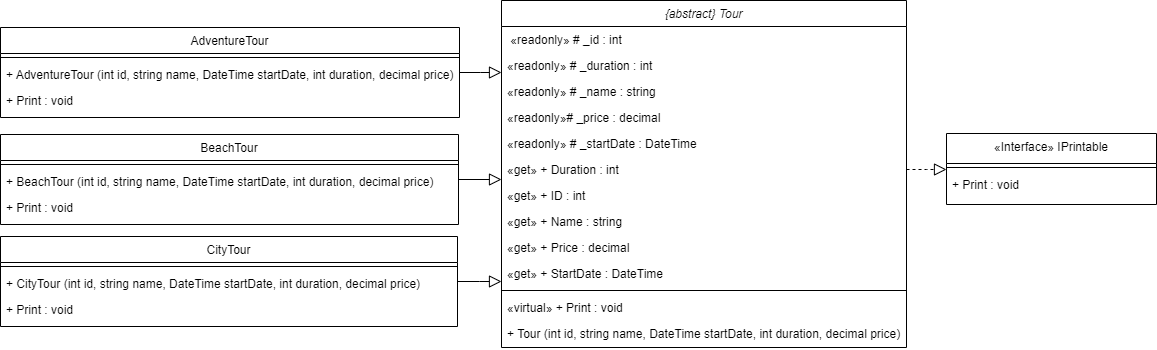

The diagram above was exported from draw.io. Its source (the exported page's mxGraphModel, read from the mxfile embedded in the PNG):
<mxGraphModel dx="2459" dy="669" grid="0" gridSize="10" guides="0" tooltips="1" connect="1" arrows="1" fold="1" page="1" pageScale="1" pageWidth="1169" pageHeight="827" math="0" shadow="0">
  <root>
    <mxCell id="WIyWlLk6GJQsqaUBKTNV-0" />
    <mxCell id="WIyWlLk6GJQsqaUBKTNV-1" parent="WIyWlLk6GJQsqaUBKTNV-0" />
    <mxCell id="zkfFHV4jXpPFQw0GAbJ--0" value="{abstract} Tour" style="swimlane;fontStyle=2;align=center;verticalAlign=top;childLayout=stackLayout;horizontal=1;startSize=26;horizontalStack=0;resizeParent=1;resizeLast=0;collapsible=1;marginBottom=0;rounded=0;shadow=0;strokeWidth=1;" parent="WIyWlLk6GJQsqaUBKTNV-1" vertex="1">
      <mxGeometry x="-656" y="42" width="405" height="347" as="geometry">
        <mxRectangle x="230" y="140" width="160" height="26" as="alternateBounds" />
      </mxGeometry>
    </mxCell>
    <mxCell id="zkfFHV4jXpPFQw0GAbJ--1" value=" «readonly» # _id : int" style="text;align=left;verticalAlign=top;spacingLeft=4;spacingRight=4;overflow=hidden;rotatable=0;points=[[0,0.5],[1,0.5]];portConstraint=eastwest;" parent="zkfFHV4jXpPFQw0GAbJ--0" vertex="1">
      <mxGeometry y="26" width="405" height="26" as="geometry" />
    </mxCell>
    <mxCell id="Em8jzO8jWddVyIXz5C2S-1" value="«readonly» # _duration : int        " style="text;align=left;verticalAlign=top;spacingLeft=4;spacingRight=4;overflow=hidden;rotatable=0;points=[[0,0.5],[1,0.5]];portConstraint=eastwest;" parent="zkfFHV4jXpPFQw0GAbJ--0" vertex="1">
      <mxGeometry y="52" width="405" height="26" as="geometry" />
    </mxCell>
    <mxCell id="Em8jzO8jWddVyIXz5C2S-2" value="«readonly» # _name : string" style="text;align=left;verticalAlign=top;spacingLeft=4;spacingRight=4;overflow=hidden;rotatable=0;points=[[0,0.5],[1,0.5]];portConstraint=eastwest;" parent="zkfFHV4jXpPFQw0GAbJ--0" vertex="1">
      <mxGeometry y="78" width="405" height="26" as="geometry" />
    </mxCell>
    <mxCell id="zkfFHV4jXpPFQw0GAbJ--3" value="«readonly»# _price : decimal" style="text;align=left;verticalAlign=top;spacingLeft=4;spacingRight=4;overflow=hidden;rotatable=0;points=[[0,0.5],[1,0.5]];portConstraint=eastwest;rounded=0;shadow=0;html=0;" parent="zkfFHV4jXpPFQw0GAbJ--0" vertex="1">
      <mxGeometry y="104" width="405" height="26" as="geometry" />
    </mxCell>
    <mxCell id="Em8jzO8jWddVyIXz5C2S-0" value="«readonly» # _startDate : DateTime" style="text;align=left;verticalAlign=top;spacingLeft=4;spacingRight=4;overflow=hidden;rotatable=0;points=[[0,0.5],[1,0.5]];portConstraint=eastwest;rounded=0;shadow=0;html=0;" parent="zkfFHV4jXpPFQw0GAbJ--0" vertex="1">
      <mxGeometry y="130" width="405" height="26" as="geometry" />
    </mxCell>
    <mxCell id="Em8jzO8jWddVyIXz5C2S-5" value="«get» + Duration : int" style="text;align=left;verticalAlign=top;spacingLeft=4;spacingRight=4;overflow=hidden;rotatable=0;points=[[0,0.5],[1,0.5]];portConstraint=eastwest;rounded=0;shadow=0;html=0;" parent="zkfFHV4jXpPFQw0GAbJ--0" vertex="1">
      <mxGeometry y="156" width="405" height="26" as="geometry" />
    </mxCell>
    <mxCell id="Em8jzO8jWddVyIXz5C2S-6" value="«get» + ID : int" style="text;align=left;verticalAlign=top;spacingLeft=4;spacingRight=4;overflow=hidden;rotatable=0;points=[[0,0.5],[1,0.5]];portConstraint=eastwest;rounded=0;shadow=0;html=0;" parent="zkfFHV4jXpPFQw0GAbJ--0" vertex="1">
      <mxGeometry y="182" width="405" height="26" as="geometry" />
    </mxCell>
    <mxCell id="Em8jzO8jWddVyIXz5C2S-7" value="«get» + Name : string" style="text;align=left;verticalAlign=top;spacingLeft=4;spacingRight=4;overflow=hidden;rotatable=0;points=[[0,0.5],[1,0.5]];portConstraint=eastwest;rounded=0;shadow=0;html=0;" parent="zkfFHV4jXpPFQw0GAbJ--0" vertex="1">
      <mxGeometry y="208" width="405" height="26" as="geometry" />
    </mxCell>
    <mxCell id="Em8jzO8jWddVyIXz5C2S-8" value="«get» + Price : decimal" style="text;align=left;verticalAlign=top;spacingLeft=4;spacingRight=4;overflow=hidden;rotatable=0;points=[[0,0.5],[1,0.5]];portConstraint=eastwest;rounded=0;shadow=0;html=0;" parent="zkfFHV4jXpPFQw0GAbJ--0" vertex="1">
      <mxGeometry y="234" width="405" height="26" as="geometry" />
    </mxCell>
    <mxCell id="Em8jzO8jWddVyIXz5C2S-9" value="«get» + StartDate : DateTime" style="text;align=left;verticalAlign=top;spacingLeft=4;spacingRight=4;overflow=hidden;rotatable=0;points=[[0,0.5],[1,0.5]];portConstraint=eastwest;" parent="zkfFHV4jXpPFQw0GAbJ--0" vertex="1">
      <mxGeometry y="260" width="405" height="26" as="geometry" />
    </mxCell>
    <mxCell id="zkfFHV4jXpPFQw0GAbJ--4" value="" style="line;html=1;strokeWidth=1;align=left;verticalAlign=middle;spacingTop=-1;spacingLeft=3;spacingRight=3;rotatable=0;labelPosition=right;points=[];portConstraint=eastwest;" parent="zkfFHV4jXpPFQw0GAbJ--0" vertex="1">
      <mxGeometry y="286" width="405" height="8" as="geometry" />
    </mxCell>
    <mxCell id="Em8jzO8jWddVyIXz5C2S-10" value="«virtual» + Print : void " style="text;align=left;verticalAlign=top;spacingLeft=4;spacingRight=4;overflow=hidden;rotatable=0;points=[[0,0.5],[1,0.5]];portConstraint=eastwest;" parent="zkfFHV4jXpPFQw0GAbJ--0" vertex="1">
      <mxGeometry y="294" width="405" height="26" as="geometry" />
    </mxCell>
    <mxCell id="Em8jzO8jWddVyIXz5C2S-12" value="+ Tour (int id, string name, DateTime startDate, int duration, decimal price)" style="text;align=left;verticalAlign=top;spacingLeft=4;spacingRight=4;overflow=hidden;rotatable=0;points=[[0,0.5],[1,0.5]];portConstraint=eastwest;" parent="zkfFHV4jXpPFQw0GAbJ--0" vertex="1">
      <mxGeometry y="320" width="405" height="26" as="geometry" />
    </mxCell>
    <mxCell id="zkfFHV4jXpPFQw0GAbJ--6" value="AdventureTour" style="swimlane;fontStyle=0;align=center;verticalAlign=top;childLayout=stackLayout;horizontal=1;startSize=26;horizontalStack=0;resizeParent=1;resizeLast=0;collapsible=1;marginBottom=0;rounded=0;shadow=0;strokeWidth=1;" parent="WIyWlLk6GJQsqaUBKTNV-1" vertex="1">
      <mxGeometry x="-1157" y="69" width="459" height="90" as="geometry">
        <mxRectangle x="130" y="380" width="160" height="26" as="alternateBounds" />
      </mxGeometry>
    </mxCell>
    <mxCell id="zkfFHV4jXpPFQw0GAbJ--9" value="" style="line;html=1;strokeWidth=1;align=left;verticalAlign=middle;spacingTop=-1;spacingLeft=3;spacingRight=3;rotatable=0;labelPosition=right;points=[];portConstraint=eastwest;" parent="zkfFHV4jXpPFQw0GAbJ--6" vertex="1">
      <mxGeometry y="26" width="459" height="8" as="geometry" />
    </mxCell>
    <mxCell id="zkfFHV4jXpPFQw0GAbJ--11" value="+ AdventureTour (int id, string name, DateTime startDate, int duration, decimal price)" style="text;align=left;verticalAlign=top;spacingLeft=4;spacingRight=4;overflow=hidden;rotatable=0;points=[[0,0.5],[1,0.5]];portConstraint=eastwest;" parent="zkfFHV4jXpPFQw0GAbJ--6" vertex="1">
      <mxGeometry y="34" width="459" height="26" as="geometry" />
    </mxCell>
    <mxCell id="Em8jzO8jWddVyIXz5C2S-24" value="+ Print : void" style="text;align=left;verticalAlign=top;spacingLeft=4;spacingRight=4;overflow=hidden;rotatable=0;points=[[0,0.5],[1,0.5]];portConstraint=eastwest;" parent="zkfFHV4jXpPFQw0GAbJ--6" vertex="1">
      <mxGeometry y="60" width="459" height="26" as="geometry" />
    </mxCell>
    <mxCell id="zkfFHV4jXpPFQw0GAbJ--12" value="" style="endArrow=block;endSize=10;endFill=0;shadow=0;strokeWidth=1;rounded=0;curved=0;edgeStyle=elbowEdgeStyle;elbow=vertical;" parent="WIyWlLk6GJQsqaUBKTNV-1" source="zkfFHV4jXpPFQw0GAbJ--6" target="zkfFHV4jXpPFQw0GAbJ--0" edge="1">
      <mxGeometry width="160" relative="1" as="geometry">
        <mxPoint x="-336" y="246" as="sourcePoint" />
        <mxPoint x="-336" y="246" as="targetPoint" />
      </mxGeometry>
    </mxCell>
    <mxCell id="zkfFHV4jXpPFQw0GAbJ--16" value="" style="endArrow=block;endSize=10;endFill=0;shadow=0;strokeWidth=1;rounded=0;curved=0;edgeStyle=elbowEdgeStyle;elbow=vertical;" parent="WIyWlLk6GJQsqaUBKTNV-1" source="Em8jzO8jWddVyIXz5C2S-25" target="zkfFHV4jXpPFQw0GAbJ--0" edge="1">
      <mxGeometry width="160" relative="1" as="geometry">
        <mxPoint x="-266" y="603" as="sourcePoint" />
        <mxPoint x="-346" y="433" as="targetPoint" />
      </mxGeometry>
    </mxCell>
    <mxCell id="Em8jzO8jWddVyIXz5C2S-13" value="«Interface» IPrintable" style="swimlane;fontStyle=0;align=center;verticalAlign=top;childLayout=stackLayout;horizontal=1;startSize=30;horizontalStack=0;resizeParent=1;resizeLast=0;collapsible=1;marginBottom=0;rounded=0;shadow=0;strokeWidth=1;" parent="WIyWlLk6GJQsqaUBKTNV-1" vertex="1">
      <mxGeometry x="-211" y="175" width="210" height="71" as="geometry">
        <mxRectangle x="340" y="380" width="170" height="26" as="alternateBounds" />
      </mxGeometry>
    </mxCell>
    <mxCell id="Em8jzO8jWddVyIXz5C2S-23" value="" style="line;html=1;strokeWidth=1;align=left;verticalAlign=middle;spacingTop=-1;spacingLeft=3;spacingRight=3;rotatable=0;labelPosition=right;points=[];portConstraint=eastwest;" parent="Em8jzO8jWddVyIXz5C2S-13" vertex="1">
      <mxGeometry y="30" width="210" height="8" as="geometry" />
    </mxCell>
    <mxCell id="Em8jzO8jWddVyIXz5C2S-14" value="+ Print : void" style="text;align=left;verticalAlign=top;spacingLeft=4;spacingRight=4;overflow=hidden;rotatable=0;points=[[0,0.5],[1,0.5]];portConstraint=eastwest;" parent="Em8jzO8jWddVyIXz5C2S-13" vertex="1">
      <mxGeometry y="38" width="210" height="26" as="geometry" />
    </mxCell>
    <mxCell id="Em8jzO8jWddVyIXz5C2S-22" value="" style="endArrow=block;endSize=10;endFill=0;shadow=0;strokeWidth=1;rounded=0;curved=0;edgeStyle=elbowEdgeStyle;elbow=vertical;exitX=1;exitY=0.5;exitDx=0;exitDy=0;dashed=1;" parent="WIyWlLk6GJQsqaUBKTNV-1" source="Em8jzO8jWddVyIXz5C2S-5" target="Em8jzO8jWddVyIXz5C2S-13" edge="1">
      <mxGeometry width="160" relative="1" as="geometry">
        <mxPoint x="-256" y="613" as="sourcePoint" />
        <mxPoint x="-336" y="443" as="targetPoint" />
      </mxGeometry>
    </mxCell>
    <mxCell id="Em8jzO8jWddVyIXz5C2S-25" value="CityTour" style="swimlane;fontStyle=0;align=center;verticalAlign=top;childLayout=stackLayout;horizontal=1;startSize=26;horizontalStack=0;resizeParent=1;resizeLast=0;collapsible=1;marginBottom=0;rounded=0;shadow=0;strokeWidth=1;" parent="WIyWlLk6GJQsqaUBKTNV-1" vertex="1">
      <mxGeometry x="-1157" y="278" width="457" height="90" as="geometry">
        <mxRectangle x="130" y="380" width="160" height="26" as="alternateBounds" />
      </mxGeometry>
    </mxCell>
    <mxCell id="Em8jzO8jWddVyIXz5C2S-26" value="" style="line;html=1;strokeWidth=1;align=left;verticalAlign=middle;spacingTop=-1;spacingLeft=3;spacingRight=3;rotatable=0;labelPosition=right;points=[];portConstraint=eastwest;" parent="Em8jzO8jWddVyIXz5C2S-25" vertex="1">
      <mxGeometry y="26" width="457" height="8" as="geometry" />
    </mxCell>
    <mxCell id="Em8jzO8jWddVyIXz5C2S-27" value="+ CityTour (int id, string name, DateTime startDate, int duration, decimal price)" style="text;align=left;verticalAlign=top;spacingLeft=4;spacingRight=4;overflow=hidden;rotatable=0;points=[[0,0.5],[1,0.5]];portConstraint=eastwest;" parent="Em8jzO8jWddVyIXz5C2S-25" vertex="1">
      <mxGeometry y="34" width="457" height="26" as="geometry" />
    </mxCell>
    <mxCell id="Em8jzO8jWddVyIXz5C2S-28" value="+ Print : void" style="text;align=left;verticalAlign=top;spacingLeft=4;spacingRight=4;overflow=hidden;rotatable=0;points=[[0,0.5],[1,0.5]];portConstraint=eastwest;" parent="Em8jzO8jWddVyIXz5C2S-25" vertex="1">
      <mxGeometry y="60" width="457" height="26" as="geometry" />
    </mxCell>
    <mxCell id="Em8jzO8jWddVyIXz5C2S-29" value="BeachTour" style="swimlane;fontStyle=0;align=center;verticalAlign=top;childLayout=stackLayout;horizontal=1;startSize=26;horizontalStack=0;resizeParent=1;resizeLast=0;collapsible=1;marginBottom=0;rounded=0;shadow=0;strokeWidth=1;" parent="WIyWlLk6GJQsqaUBKTNV-1" vertex="1">
      <mxGeometry x="-1157" y="176" width="458" height="90" as="geometry">
        <mxRectangle x="130" y="380" width="160" height="26" as="alternateBounds" />
      </mxGeometry>
    </mxCell>
    <mxCell id="Em8jzO8jWddVyIXz5C2S-30" value="" style="line;html=1;strokeWidth=1;align=left;verticalAlign=middle;spacingTop=-1;spacingLeft=3;spacingRight=3;rotatable=0;labelPosition=right;points=[];portConstraint=eastwest;" parent="Em8jzO8jWddVyIXz5C2S-29" vertex="1">
      <mxGeometry y="26" width="458" height="8" as="geometry" />
    </mxCell>
    <mxCell id="Em8jzO8jWddVyIXz5C2S-31" value="+ BeachTour (int id, string name, DateTime startDate, int duration, decimal price)" style="text;align=left;verticalAlign=top;spacingLeft=4;spacingRight=4;overflow=hidden;rotatable=0;points=[[0,0.5],[1,0.5]];portConstraint=eastwest;" parent="Em8jzO8jWddVyIXz5C2S-29" vertex="1">
      <mxGeometry y="34" width="458" height="26" as="geometry" />
    </mxCell>
    <mxCell id="Em8jzO8jWddVyIXz5C2S-32" value="+ Print : void" style="text;align=left;verticalAlign=top;spacingLeft=4;spacingRight=4;overflow=hidden;rotatable=0;points=[[0,0.5],[1,0.5]];portConstraint=eastwest;" parent="Em8jzO8jWddVyIXz5C2S-29" vertex="1">
      <mxGeometry y="60" width="458" height="26" as="geometry" />
    </mxCell>
    <mxCell id="Em8jzO8jWddVyIXz5C2S-33" value="" style="endArrow=block;endSize=10;endFill=0;shadow=0;strokeWidth=1;rounded=0;curved=0;edgeStyle=elbowEdgeStyle;elbow=vertical;" parent="WIyWlLk6GJQsqaUBKTNV-1" source="Em8jzO8jWddVyIXz5C2S-29" target="zkfFHV4jXpPFQw0GAbJ--0" edge="1">
      <mxGeometry width="160" relative="1" as="geometry">
        <mxPoint x="-406" y="753" as="sourcePoint" />
        <mxPoint x="-379" y="398" as="targetPoint" />
      </mxGeometry>
    </mxCell>
  </root>
</mxGraphModel>